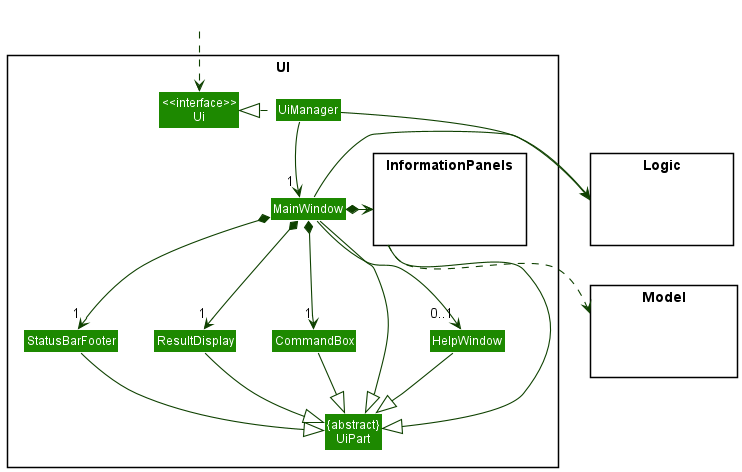

The diagram above was rendered by PlantUML. Its source (embedded in the PNG):
@startuml
!include style.puml
skinparam arrowThickness 1.1
skinparam arrowColor UI_COLOR_T4
skinparam classBackgroundColor UI_COLOR

package UI <<Rectangle>>{
Class "<<interface>>\nUi" as Ui
Class "{abstract}\nUiPart" as UiPart
Class UiManager
Class MainWindow
Class HelpWindow
Class ResultDisplay
Class StatusBarFooter
Class CommandBox
package InformationPanels <<Rectangle>> {
class HiddenPanels #FFFFFF
}
}

package Model <<Rectangle>> {
Class HiddenModel #FFFFFF
}

package Logic <<Rectangle>> {
Class HiddenLogic #FFFFFF
}

Class HiddenOutside #FFFFFF
HiddenOutside ..> Ui

UiManager .left.|> Ui
UiManager -down-> "1" MainWindow
UiManager -[hidden]down-> MainWindow

MainWindow *-right-> InformationPanels
MainWindow *-down->  "1" CommandBox
MainWindow *-down-> "1" ResultDisplay
MainWindow *-down-> "1" StatusBarFooter
MainWindow -down-> "0..1" HelpWindow

MainWindow --|> UiPart
ResultDisplay --|> UiPart
CommandBox --|> UiPart
StatusBarFooter --|> UiPart
HelpWindow --|> UiPart
InformationPanels --|> UiPart

UiManager -right-> Logic
MainWindow -left-> Logic

InformationPanels .down.> Model

CommandBox -[hidden]left- ResultDisplay
ResultDisplay -[hidden]left- StatusBarFooter


@enduml